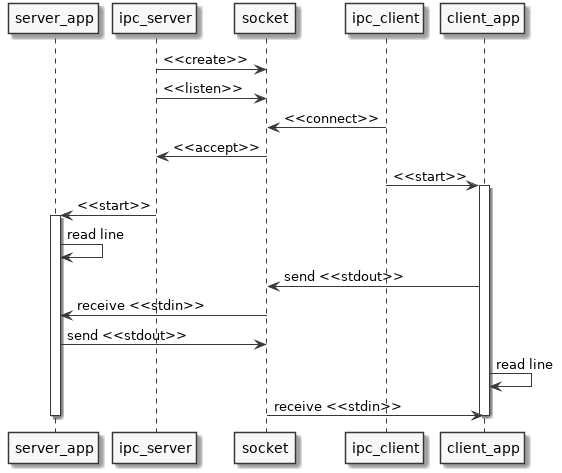

The diagram above was rendered by PlantUML. Its source (embedded in the PNG):
@startumlsc_modern
skinparam monochrome true
skinparam componentStyle uml2

participant server_app

ipc_server -> socket: <<create>>
ipc_server -> socket: <<listen>>

ipc_client -> socket: <<connect>>
socket -> ipc_server: <<accept>>

ipc_client -> client_app: <<start>>
activate client_app

ipc_server -> server_app: <<start>>
activate server_app

server_app -> server_app: read line

client_app -> socket: send <<stdout>>
socket -> server_app: receive <<stdin>>

server_app -> socket: send <<stdout>>
client_app -> client_app: read line

socket -> client_app: receive <<stdin>>

deactivate server_app
deactivate client_app

@enduml